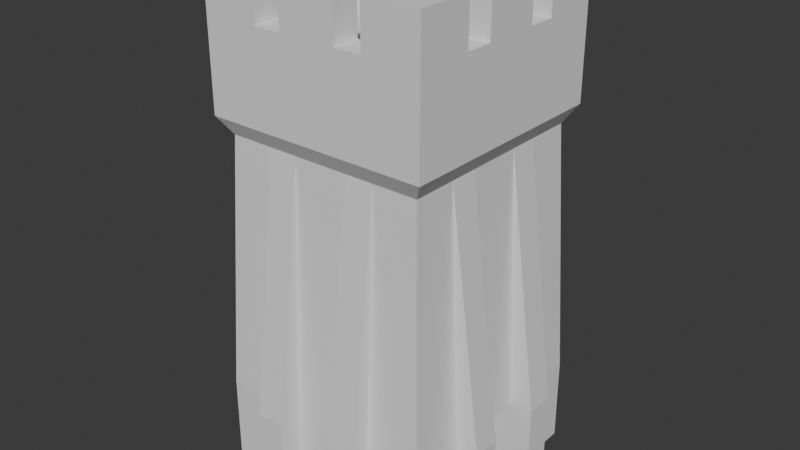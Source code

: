 # Source: Archers_tower_0_1.blend  (saved by Blender 5.0.119; exported with 4.5.12 LTS)
import bpy
from mathutils import Matrix  # noqa: F401  (used for matrix-valued properties, if any)

bpy.ops.wm.read_factory_settings(use_empty=True)
scene = bpy.context.scene
scene.name = 'Scene'

# ---- collections
col_collection = bpy.data.collections.new('Collection'); scene.collection.children.link(col_collection)

# ---- materials (node trees are filled in below, after node groups)
mat_stone = bpy.data.materials.new('Stone')
mat_wood = bpy.data.materials.new('Wood')

# ---- material node trees

# ---- world
world_world = bpy.data.worlds.new('World'); scene.world = world_world
world_world.use_nodes = True; world_world.node_tree.nodes.clear()
_N = world_world.node_tree.nodes; _L = world_world.node_tree.links
n0 = _N.new('ShaderNodeOutputWorld'); n0.name = 'World Output'; n0.location = (200, 100)
n1 = _N.new('ShaderNodeBackground'); n1.name = 'Background'; n1.location = (-200, 100)
n1.inputs[0].default_value = (0.05088, 0.05088, 0.05088, 1.0)
_L.new(n1.outputs[0], n0.inputs[0])
n0.is_active_output = True
world_world.color = (0.05088, 0.05088, 0.05088)
world_world.sun_shadow_jitter_overblur = 0.0

# ---- meshes
me_plane_002 = bpy.data.meshes.new('Plane.002')
me_plane_002.from_pydata([(0.0, -1.0, 0.0), (1.0, -1.0, 0.0), (0.0, -1.0, 4.0), (1.0, -1.0, 4.0), (1.0, 0.0, 4.0), (1.0, -0.75, 0.0), (1.0, -0.5, 0.0), (1.0, -0.25, 0.0), (0.0, -0.75, 4.0), (1.0, -0.75, 4.0), (1.0, -0.5, 4.0), (1.0, -0.25, 4.0), (0.25, -1.0, 0.0), (0.5, -1.0, 0.0), (0.75, -1.0, 0.0), (0.25, -1.0, 4.0), (0.5, -1.0, 4.0), (0.75, -1.0, 4.0), (0.75, 0.0, 4.0), (0.75, -0.75, 4.0), (0.5, -0.75, 4.0), (0.25, -0.75, 4.0), (0.75, -0.5, 4.0), (0.75, -0.25, 4.0), (1.0, 0.0, 3.2), (1.0, -1.0, 3.2), (0.0, -1.0, 3.2), (0.0, -0.75, 3.8), (0.0, -0.5, 3.8), (0.0, -0.25, 3.8), (0.0, 0.0, 3.8), (1.0, -0.75, 3.2), (1.0, -0.5, 3.2), (1.0, -0.25, 3.2), (0.25, -1.0, 3.2), (0.5, -1.0, 3.2), (0.75, -1.0, 3.2), (0.25, 0.0, 3.8), (0.75, -0.25, 4.4), (0.75, -0.5, 4.4), (0.9, -0.9, 3.04), (0.5, -0.75, 4.4), (0.9, 0.0, 3.04), (0.0, -0.9, 3.04), (0.75, -0.75, 4.4), (0.75, 0.0, 4.4), (0.5, -1.0, 4.4), (0.9, -0.75, 3.04), (0.9, -0.5, 3.04), (0.9, -0.25, 3.04), (0.25, -0.9, 3.04), (0.5, -0.9, 3.04), (0.75, -0.9, 3.04), (0.25, -1.0, 4.4), (0.25, -0.75, 4.4), (1.0, -0.5, 4.4), (1.0, -1.0, 0.76), (1.0, -0.75, 4.4), (1.0, 0.0, 0.76), (0.0, -1.0, 0.76), (1.0, 0.0, 4.4), (1.0, -0.25, 4.4), (1.0, -1.0, 4.4), (1.0, -0.75, 0.76), (1.0, -0.5, 0.76), (1.0, -0.25, 0.76), (0.25, -1.0, 0.76), (0.5, -1.0, 0.76), (0.75, -1.0, 0.76), (0.75, -1.0, 4.4), (0.0, -1.0, 4.4), (0.0, -0.75, 4.4), (0.25, -0.75, 3.8), (0.25, -0.5, 3.8), (0.25, -0.25, 3.8), (0.75, 0.0, 3.8), (0.5, 0.0, 3.8), (0.75, -0.75, 3.8), (0.5, -0.75, 3.8), (0.75, -0.5, 3.8), (0.5, -0.5, 3.8), (0.75, -0.25, 3.8), (0.5, -0.25, 3.8), (1.2, -0.5, 0.0), (1.2, -0.25, 0.0), (1.2, -0.5, 0.76), (1.2, -0.25, 0.76), (0.25, -1.2, 0.0), (0.5, -1.2, 0.0), (0.25, -1.2, 0.76), (0.5, -1.2, 0.76), (-1.0, -1.0, 0.0), (-1.0, 0.0, 0.0), (-1.0, -1.0, 4.0), (-1.0, 0.0, 4.0), (-1.0, -0.75, 0.0), (-1.0, -0.5, 0.0), (-1.0, -0.25, 0.0), (-1.0, -0.75, 4.0), (-1.0, -0.5, 4.0), (-1.0, -0.25, 4.0), (-0.25, -1.0, 0.0), (-0.5, -1.0, 0.0), (-0.75, -1.0, 0.0), (-0.25, -1.0, 4.0), (-0.5, -1.0, 4.0), (-0.75, -1.0, 4.0), (-0.75, 0.0, 4.0), (-0.75, -0.75, 4.0), (-0.5, -0.75, 4.0), (-0.25, -0.75, 4.0), (-0.75, -0.5, 4.0), (-0.75, -0.25, 4.0), (-1.0, 0.0, 3.2), (-1.0, -1.0, 3.2), (-1.0, -0.75, 3.2), (-1.0, -0.5, 3.2), (-1.0, -0.25, 3.2), (-0.25, -1.0, 3.2), (-0.5, -1.0, 3.2), (-0.75, -1.0, 3.2), (-0.25, 0.0, 3.8), (-0.75, -0.25, 4.4), (-0.75, -0.5, 4.4), (-0.9, -0.9, 3.04), (-0.5, -0.75, 4.4), (-0.9, 0.0, 3.04), (-0.75, -0.75, 4.4), (-0.75, 0.0, 4.4), (-0.5, -1.0, 4.4), (-0.9, -0.75, 3.04), (-0.9, -0.5, 3.04), (-0.9, -0.25, 3.04), (-0.25, -0.9, 3.04), (-0.5, -0.9, 3.04), (-0.75, -0.9, 3.04), (-0.25, -1.0, 4.4), (-0.25, -0.75, 4.4), (-1.0, -0.5, 4.4), (-1.0, -1.0, 0.76), (-1.0, -0.75, 4.4), (-1.0, 0.0, 0.76), (-1.0, 0.0, 4.4), (-1.0, -0.25, 4.4), (-1.0, -1.0, 4.4), (-1.0, -0.75, 0.76), (-1.0, -0.5, 0.76), (-1.0, -0.25, 0.76), (-0.25, -1.0, 0.76), (-0.5, -1.0, 0.76), (-0.75, -1.0, 0.76), (-0.75, -1.0, 4.4), (-0.25, -0.75, 3.8), (-0.25, -0.5, 3.8), (-0.25, -0.25, 3.8), (-0.75, 0.0, 3.8), (-0.5, 0.0, 3.8), (-0.75, -0.75, 3.8), (-0.5, -0.75, 3.8), (-0.75, -0.5, 3.8), (-0.5, -0.5, 3.8), (-0.75, -0.25, 3.8), (-0.5, -0.25, 3.8), (-1.2, -0.5, 0.0), (-1.2, -0.25, 0.0), (-1.2, -0.5, 0.76), (-1.2, -0.25, 0.76), (-0.25, -1.2, 0.0), (-0.5, -1.2, 0.0), (-0.25, -1.2, 0.76), (-0.5, -1.2, 0.76), (0.0, 1.0, 0.0), (1.0, 1.0, 0.0), (0.0, 1.0, 4.0), (1.0, 1.0, 4.0), (1.0, 0.75, 0.0), (1.0, 0.5, 0.0), (1.0, 0.25, 0.0), (0.0, 0.75, 4.0), (1.0, 0.75, 4.0), (1.0, 0.5, 4.0), (1.0, 0.25, 4.0), (0.25, 1.0, 0.0), (0.5, 1.0, 0.0), (0.75, 1.0, 0.0), (0.25, 1.0, 4.0), (0.5, 1.0, 4.0), (0.75, 1.0, 4.0), (0.75, 0.75, 4.0), (0.5, 0.75, 4.0), (0.25, 0.75, 4.0), (0.75, 0.5, 4.0), (0.75, 0.25, 4.0), (1.0, 1.0, 3.2), (0.0, 1.0, 3.2), (0.0, 0.75, 3.8), (0.0, 0.5, 3.8), (0.0, 0.25, 3.8), (1.0, 0.75, 3.2), (1.0, 0.5, 3.2), (1.0, 0.25, 3.2), (0.25, 1.0, 3.2), (0.5, 1.0, 3.2), (0.75, 1.0, 3.2), (0.75, 0.25, 4.4), (0.75, 0.5, 4.4), (0.9, 0.9, 3.04), (0.5, 0.75, 4.4), (0.0, 0.9, 3.04), (0.75, 0.75, 4.4), (0.5, 1.0, 4.4), (0.9, 0.75, 3.04), (0.9, 0.5, 3.04), (0.9, 0.25, 3.04), (0.25, 0.9, 3.04), (0.5, 0.9, 3.04), (0.75, 0.9, 3.04), (0.25, 1.0, 4.4), (0.25, 0.75, 4.4), (1.0, 0.5, 4.4), (1.0, 1.0, 0.76), (1.0, 0.75, 4.4), (0.0, 1.0, 0.76), (1.0, 0.25, 4.4), (1.0, 1.0, 4.4), (1.0, 0.75, 0.76), (1.0, 0.5, 0.76), (1.0, 0.25, 0.76), (0.25, 1.0, 0.76), (0.5, 1.0, 0.76), (0.75, 1.0, 0.76), (0.75, 1.0, 4.4), (0.0, 1.0, 4.4), (0.0, 0.75, 4.4), (0.25, 0.75, 3.8), (0.25, 0.5, 3.8), (0.25, 0.25, 3.8), (0.75, 0.75, 3.8), (0.5, 0.75, 3.8), (0.75, 0.5, 3.8), (0.5, 0.5, 3.8), (0.75, 0.25, 3.8), (0.5, 0.25, 3.8), (1.2, 0.5, 0.0), (1.2, 0.25, 0.0), (1.2, 0.5, 0.76), (1.2, 0.25, 0.76), (0.25, 1.2, 0.0), (0.5, 1.2, 0.0), (0.25, 1.2, 0.76), (0.5, 1.2, 0.76), (-1.0, 1.0, 0.0), (-1.0, 1.0, 4.0), (-1.0, 0.75, 0.0), (-1.0, 0.5, 0.0), (-1.0, 0.25, 0.0), (-1.0, 0.75, 4.0), (-1.0, 0.5, 4.0), (-1.0, 0.25, 4.0), (-0.25, 1.0, 0.0), (-0.5, 1.0, 0.0), (-0.75, 1.0, 0.0), (-0.25, 1.0, 4.0), (-0.5, 1.0, 4.0), (-0.75, 1.0, 4.0), (-0.75, 0.75, 4.0), (-0.5, 0.75, 4.0), (-0.25, 0.75, 4.0), (-0.75, 0.5, 4.0), (-0.75, 0.25, 4.0), (-1.0, 1.0, 3.2), (-1.0, 0.75, 3.2), (-1.0, 0.5, 3.2), (-1.0, 0.25, 3.2), (-0.25, 1.0, 3.2), (-0.5, 1.0, 3.2), (-0.75, 1.0, 3.2), (-0.75, 0.25, 4.4), (-0.75, 0.5, 4.4), (-0.9, 0.9, 3.04), (-0.5, 0.75, 4.4), (-0.75, 0.75, 4.4), (-0.5, 1.0, 4.4), (-0.9, 0.75, 3.04), (-0.9, 0.5, 3.04), (-0.9, 0.25, 3.04), (-0.25, 0.9, 3.04), (-0.5, 0.9, 3.04), (-0.75, 0.9, 3.04), (-0.25, 1.0, 4.4), (-0.25, 0.75, 4.4), (-1.0, 0.5, 4.4), (-1.0, 1.0, 0.76), (-1.0, 0.75, 4.4), (-1.0, 0.25, 4.4), (-1.0, 1.0, 4.4), (-1.0, 0.75, 0.76), (-1.0, 0.5, 0.76), (-1.0, 0.25, 0.76), (-0.25, 1.0, 0.76), (-0.5, 1.0, 0.76), (-0.75, 1.0, 0.76), (-0.75, 1.0, 4.4), (-0.25, 0.75, 3.8), (-0.25, 0.5, 3.8), (-0.25, 0.25, 3.8), (-0.75, 0.75, 3.8), (-0.5, 0.75, 3.8), (-0.75, 0.5, 3.8), (-0.5, 0.5, 3.8), (-0.75, 0.25, 3.8), (-0.5, 0.25, 3.8), (-1.2, 0.5, 0.0), (-1.2, 0.25, 0.0), (-1.2, 0.5, 0.76), (-1.2, 0.25, 0.76), (-0.25, 1.2, 0.0), (-0.5, 1.2, 0.0), (-0.25, 1.2, 0.76), (-0.5, 1.2, 0.76), (0.8, -0.25, 0.0), (0.8, 0.0, 0.0), (0.8, 0.0, 0.76), (0.8, -0.25, 0.76), (0.8, 0.25, 0.0), (0.8, 0.25, 0.76)], [], [(22, 19, 44, 39), (33, 24, 4, 11), (36, 25, 3, 17), (25, 31, 9, 3), (31, 32, 10, 9), (32, 33, 11, 10), (11, 4, 60, 61), (2, 15, 53, 70), (22, 10, 11, 23), (8, 21, 72, 27), (21, 20, 78, 72), (22, 23, 81, 79), (17, 3, 62, 69), (15, 16, 20, 21), (19, 20, 41, 44), (26, 34, 15, 2), (34, 35, 16, 15), (35, 36, 17, 16), (23, 18, 75, 81), (82, 81, 75, 76), (19, 22, 79, 77), (20, 19, 77, 78), (74, 82, 76, 37), (29, 74, 37, 30), (78, 77, 79, 80), (51, 52, 36, 35), (50, 51, 35, 34), (43, 50, 34, 26), (48, 49, 33, 32), (47, 48, 32, 31), (40, 47, 31, 25), (72, 78, 80, 73), (27, 72, 73, 28), (80, 79, 81, 82), (52, 40, 25, 36), (73, 80, 82, 74), (28, 73, 74, 29), (49, 42, 24, 33), (65, 58, 42, 49), (8, 2, 70, 71), (18, 23, 38, 45), (68, 56, 40, 52), (23, 11, 61, 38), (4, 18, 45, 60), (20, 16, 46, 41), (56, 63, 47, 40), (63, 64, 48, 47), (65, 49, 86), (59, 66, 50, 43), (66, 12, 87, 89), (67, 68, 52, 51), (21, 8, 71, 54), (9, 10, 55, 57), (16, 17, 69, 46), (15, 21, 54, 53), (10, 22, 39, 55), (3, 9, 57, 62), (13, 14, 68, 67), (67, 51, 90), (0, 12, 66, 59), (5, 6, 64, 63), (1, 5, 63, 56), (46, 69, 44, 41), (70, 53, 54, 71), (44, 57, 55, 39), (14, 1, 56, 68), (69, 62, 57, 44), (38, 61, 60, 45), (65, 7, 320, 323), (85, 86, 49, 48), (83, 84, 86, 85), (64, 6, 83, 85), (7, 65, 86, 84), (48, 64, 85), (89, 90, 51, 50), (87, 88, 90, 89), (13, 67, 90, 88), (50, 66, 89), (111, 123, 127, 108), (117, 100, 94, 113), (120, 106, 93, 114), (114, 93, 98, 115), (115, 98, 99, 116), (116, 99, 100, 117), (100, 143, 142, 94), (2, 70, 136, 104), (111, 112, 100, 99), (8, 27, 152, 110), (110, 152, 158, 109), (111, 159, 161, 112), (106, 151, 144, 93), (104, 110, 109, 105), (108, 127, 125, 109), (26, 2, 104, 118), (118, 104, 105, 119), (119, 105, 106, 120), (112, 161, 155, 107), (162, 156, 155, 161), (108, 157, 159, 111), (109, 158, 157, 108), (154, 121, 156, 162), (29, 30, 121, 154), (158, 160, 159, 157), (134, 119, 120, 135), (133, 118, 119, 134), (43, 26, 118, 133), (131, 116, 117, 132), (130, 115, 116, 131), (124, 114, 115, 130), (152, 153, 160, 158), (27, 28, 153, 152), (160, 162, 161, 159), (135, 120, 114, 124), (153, 154, 162, 160), (28, 29, 154, 153), (132, 117, 113, 126), (147, 132, 126, 141), (107, 128, 122, 112), (150, 135, 124, 139), (112, 122, 143, 100), (94, 142, 128, 107), (109, 125, 129, 105), (139, 124, 130, 145), (145, 130, 131, 146), (147, 166, 132), (59, 43, 133, 148), (148, 169, 167, 101), (149, 134, 135, 150), (110, 137, 71, 8), (98, 140, 138, 99), (105, 129, 151, 106), (104, 136, 137, 110), (99, 138, 123, 111), (93, 144, 140, 98), (102, 149, 150, 103), (149, 170, 134), (0, 59, 148, 101), (95, 145, 146, 96), (91, 139, 145, 95), (129, 125, 127, 151), (70, 71, 137, 136), (127, 123, 138, 140), (103, 150, 139, 91), (151, 127, 140, 144), (122, 128, 142, 143), (97, 147, 141, 92), (165, 131, 132, 166), (163, 165, 166, 164), (146, 165, 163, 96), (97, 164, 166, 147), (131, 165, 146), (169, 133, 134, 170), (167, 169, 170, 168), (102, 168, 170, 149), (133, 169, 148), (191, 205, 209, 188), (200, 181, 4, 24), (203, 187, 174, 193), (193, 174, 179, 198), (198, 179, 180, 199), (199, 180, 181, 200), (181, 223, 60, 4), (173, 232, 217, 185), (191, 192, 181, 180), (178, 195, 234, 190), (190, 234, 238, 189), (191, 239, 241, 192), (187, 231, 224, 174), (185, 190, 189, 186), (188, 209, 207, 189), (194, 173, 185, 201), (201, 185, 186, 202), (202, 186, 187, 203), (192, 241, 75, 18), (242, 76, 75, 241), (188, 237, 239, 191), (189, 238, 237, 188), (236, 37, 76, 242), (197, 30, 37, 236), (238, 240, 239, 237), (215, 202, 203, 216), (214, 201, 202, 215), (208, 194, 201, 214), (212, 199, 200, 213), (211, 198, 199, 212), (206, 193, 198, 211), (234, 235, 240, 238), (195, 196, 235, 234), (240, 242, 241, 239), (216, 203, 193, 206), (235, 236, 242, 240), (196, 197, 236, 235), (213, 200, 24, 42), (227, 213, 42, 58), (178, 233, 232, 173), (18, 45, 204, 192), (230, 216, 206, 220), (192, 204, 223, 181), (189, 207, 210, 186), (220, 206, 211, 225), (225, 211, 212, 226), (227, 246, 213), (222, 208, 214, 228), (228, 249, 247, 182), (229, 215, 216, 230), (190, 218, 233, 178), (179, 221, 219, 180), (186, 210, 231, 187), (185, 217, 218, 190), (180, 219, 205, 191), (174, 224, 221, 179), (183, 229, 230, 184), (229, 250, 215), (171, 222, 228, 182), (175, 225, 226, 176), (172, 220, 225, 175), (210, 207, 209, 231), (232, 233, 218, 217), (209, 205, 219, 221), (184, 230, 220, 172), (231, 209, 221, 224), (204, 45, 60, 223), (58, 65, 323, 322), (245, 212, 213, 246), (243, 245, 246, 244), (226, 245, 243, 176), (177, 244, 246, 227), (212, 245, 226), (249, 214, 215, 250), (247, 249, 250, 248), (183, 248, 250, 229), (214, 249, 228), (268, 265, 281, 278), (273, 113, 94, 258), (276, 270, 252, 264), (270, 271, 256, 252), (271, 272, 257, 256), (272, 273, 258, 257), (258, 94, 142, 294), (173, 262, 289, 232), (268, 257, 258, 269), (178, 267, 303, 195), (267, 266, 307, 303), (268, 269, 310, 308), (264, 252, 295, 302), (262, 263, 266, 267), (265, 266, 280, 281), (194, 274, 262, 173), (274, 275, 263, 262), (275, 276, 264, 263), (269, 107, 155, 310), (311, 310, 155, 156), (265, 268, 308, 306), (266, 265, 306, 307), (305, 311, 156, 121), (197, 305, 121, 30), (307, 306, 308, 309), (287, 288, 276, 275), (286, 287, 275, 274), (208, 286, 274, 194), (284, 285, 273, 272), (283, 284, 272, 271), (279, 283, 271, 270), (303, 307, 309, 304), (195, 303, 304, 196), (309, 308, 310, 311), (288, 279, 270, 276), (304, 309, 311, 305), (196, 304, 305, 197), (285, 126, 113, 273), (298, 141, 126, 285), (107, 269, 277, 128), (301, 292, 279, 288), (269, 258, 294, 277), (266, 263, 282, 280), (292, 296, 283, 279), (296, 297, 284, 283), (298, 285, 315), (222, 299, 286, 208), (299, 259, 316, 318), (300, 301, 288, 287), (267, 178, 233, 290), (256, 257, 291, 293), (263, 264, 302, 282), (262, 267, 290, 289), (257, 268, 278, 291), (252, 256, 293, 295), (260, 261, 301, 300), (300, 287, 319), (171, 259, 299, 222), (253, 254, 297, 296), (251, 253, 296, 292), (282, 302, 281, 280), (232, 289, 290, 233), (281, 293, 291, 278), (261, 251, 292, 301), (302, 295, 293, 281), (277, 294, 142, 128), (255, 92, 141, 298), (314, 315, 285, 284), (312, 313, 315, 314), (297, 254, 312, 314), (255, 298, 315, 313), (284, 297, 314), (318, 319, 287, 286), (316, 317, 319, 318), (260, 300, 319, 317), (286, 299, 318), (320, 321, 322, 323), (324, 325, 322, 321), (177, 227, 325, 324), (227, 58, 322, 325)])
me_plane_002.polygons.foreach_set('material_index', [0, 0, 0, 0, 0, 0, 0, 0, 0, 0, 0, 0, 0, 0, 0, 0, 0, 0, 0, 0, 0, 0, 0, 0, 0, 0, 0, 0, 0, 0, 0, 0, 0, 0, 0, 0, 0, 0, 0, 0, 0, 0, 0, 0, 0, 0, 0, 0, 0, 0, 0, 0, 0, 0, 0, 0, 0, 0, 0, 0, 0, 0, 0, 0, 0, 0, 0, 0, 0, 0, 0, 0, 0, 0, 0, 0, 0, 0, 0, 0, 0, 0, 0, 0, 0, 0, 0, 0, 0, 0, 0, 0, 0, 0, 0, 0, 0, 0, 0, 0, 0, 0, 0, 0, 0, 0, 0, 0, 0, 0, 0, 0, 0, 0, 0, 0, 0, 0, 0, 0, 0, 0, 0, 0, 0, 0, 0, 0, 0, 0, 0, 0, 0, 0, 0, 0, 0, 0, 0, 0, 0, 0, 0, 0, 0, 0, 0, 0, 0, 0, 0, 0, 0, 0, 0, 0, 0, 0, 0, 0, 0, 0, 0, 0, 0, 0, 0, 0, 0, 0, 0, 0, 0, 0, 0, 0, 0, 0, 0, 0, 0, 0, 0, 0, 0, 0, 0, 0, 0, 0, 0, 0, 0, 0, 0, 0, 0, 0, 0, 0, 0, 0, 0, 0, 0, 0, 0, 0, 0, 0, 0, 0, 0, 0, 0, 0, 0, 0, 0, 0, 0, 0, 0, 0, 0, 0, 0, 0, 0, 0, 0, 0, 0, 0, 0, 0, 0, 0, 0, 0, 0, 0, 0, 0, 0, 0, 0, 0, 0, 0, 0, 0, 0, 0, 0, 0, 0, 0, 0, 0, 0, 0, 0, 0, 0, 0, 0, 0, 0, 0, 0, 0, 0, 0, 0, 0, 0, 0, 0, 0, 0, 0, 0, 0, 0, 0, 0, 0, 0, 0, 0, 0, 0, 0, 0, 0, 0, 0, 0, 0, 0, 0, 0, 0, 0, 0, 0, 0, 1, 1, 0, 0])
_uv = me_plane_002.uv_layers.new(name='UVMap')
_uv.uv.foreach_set('vector', [0.75, 0.5, 0.75, 0.25, 0.75, 0.25, 0.75, 0.5, 1.0, 0.75, 1.0, 1.0, 1.0, 1.0, 1.0, 0.75, 0.75, 0.0, 1.0, 0.0, 1.0, 0.0, 0.75, 0.0, 1.0, 0.0, 1.0, 0.25, 1.0, 0.25, 1.0, 0.0, 1.0, 0.25, 1.0, 0.5, 1.0, 0.5, 1.0, 0.25, 1.0, 0.5, 1.0, 0.75, 1.0, 0.75, 1.0, 0.5, 1.0, 0.75, 1.0, 1.0, 1.0, 1.0, 1.0, 0.75, 0.0, 0.0, 0.25, 0.0, 0.25, 0.0, 0.0, 0.0, 0.75, 0.5, 1.0, 0.5, 1.0, 0.75, 0.75, 0.75, 0.0, 0.25, 0.25, 0.25, 0.25, 0.25, 0.0, 0.25, 0.25, 0.25, 0.5, 0.25, 0.5, 0.25, 0.25, 0.25, 0.75, 0.5, 0.75, 0.75, 0.75, 0.75, 0.75, 0.5, 0.75, 0.0, 1.0, 0.0, 1.0, 0.0, 0.75, 0.0, 0.25, 0.0, 0.5, 0.0, 0.5, 0.25, 0.25, 0.25, 0.75, 0.25, 0.5, 0.25, 0.5, 0.25, 0.75, 0.25, 0.0, 0.0, 0.25, 0.0, 0.25, 0.0, 0.0, 0.0, 0.25, 0.0, 0.5, 0.0, 0.5, 0.0, 0.25, 0.0, 0.5, 0.0, 0.75, 0.0, 0.75, 0.0, 0.5, 0.0, 0.75, 0.75, 0.75, 1.0, 0.75, 1.0, 0.75, 0.75, 0.5, 0.75, 0.75, 0.75, 0.75, 1.0, 0.5, 1.0, 0.75, 0.25, 0.75, 0.5, 0.75, 0.5, 0.75, 0.25, 0.5, 0.25, 0.75, 0.25, 0.75, 0.25, 0.5, 0.25, 0.25, 0.75, 0.5, 0.75, 0.5, 1.0, 0.25, 1.0, 0.0, 0.75, 0.25, 0.75, 0.25, 1.0, 0.0, 1.0, 0.5, 0.25, 0.75, 0.25, 0.75, 0.5, 0.5, 0.5, 0.5, 0.0, 0.75, 0.0, 0.75, 0.0, 0.5, 0.0, 0.25, 0.0, 0.5, 0.0, 0.5, 0.0, 0.25, 0.0, 0.0, 0.0, 0.25, 0.0, 0.25, 0.0, 0.0, 0.0, 1.0, 0.5, 1.0, 0.75, 1.0, 0.75, 1.0, 0.5, 1.0, 0.25, 1.0, 0.5, 1.0, 0.5, 1.0, 0.25, 1.0, 0.0, 1.0, 0.25, 1.0, 0.25, 1.0, 0.0, 0.25, 0.25, 0.5, 0.25, 0.5, 0.5, 0.25, 0.5, 0.0, 0.25, 0.25, 0.25, 0.25, 0.5, 0.0, 0.5, 0.5, 0.5, 0.75, 0.5, 0.75, 0.75, 0.5, 0.75, 0.75, 0.0, 1.0, 0.0, 1.0, 0.0, 0.75, 0.0, 0.25, 0.5, 0.5, 0.5, 0.5, 0.75, 0.25, 0.75, 0.0, 0.5, 0.25, 0.5, 0.25, 0.75, 0.0, 0.75, 1.0, 0.75, 1.0, 1.0, 1.0, 1.0, 1.0, 0.75, 1.0, 0.75, 1.0, 1.0, 1.0, 1.0, 1.0, 0.75, 0.0, 0.0, 0.0, 0.0, 0.0, 0.0, 0.0, 0.0, 0.75, 1.0, 0.75, 0.75, 0.75, 0.75, 0.75, 1.0, 0.75, 0.0, 1.0, 0.0, 1.0, 0.0, 0.75, 0.0, 0.75, 0.75, 1.0, 0.75, 1.0, 0.75, 0.75, 0.75, 0.0, 0.0, 0.0, 0.0, 0.0, 0.0, 0.0, 0.0, 0.5, 0.25, 0.5, 0.0, 0.5, 0.0, 0.5, 0.25, 1.0, 0.0, 1.0, 0.25, 1.0, 0.25, 1.0, 0.0, 1.0, 0.25, 1.0, 0.5, 1.0, 0.5, 1.0, 0.25, 1.0, 0.75, 1.0, 0.75, 1.0, 0.75, 0.0, 0.0, 0.25, 0.0, 0.25, 0.0, 0.0, 0.0, 0.25, 0.0, 0.25, 0.0, 0.25, 0.0, 0.25, 0.0, 0.5, 0.0, 0.75, 0.0, 0.75, 0.0, 0.5, 0.0, 0.25, 0.25, 0.0, 0.25, 0.0, 0.25, 0.25, 0.25, 1.0, 0.25, 1.0, 0.5, 1.0, 0.5, 1.0, 0.25, 0.5, 0.0, 0.75, 0.0, 0.75, 0.0, 0.5, 0.0, 0.25, 0.0, 0.25, 0.25, 0.25, 0.25, 0.25, 0.0, 1.0, 0.5, 0.75, 0.5, 0.75, 0.5, 1.0, 0.5, 1.0, 0.0, 1.0, 0.25, 1.0, 0.25, 1.0, 0.0, 0.5, 0.0, 0.75, 0.0, 0.75, 0.0, 0.5, 0.0, 0.5, 0.0, 0.5, 0.0, 0.5, 0.0, 0.0, 0.0, 0.25, 0.0, 0.25, 0.0, 0.0, 0.0, 1.0, 0.25, 1.0, 0.5, 1.0, 0.5, 1.0, 0.25, 1.0, 0.0, 1.0, 0.25, 1.0, 0.25, 1.0, 0.0, 0.5, 0.0, 0.75, 0.0, 0.75, 0.25, 0.5, 0.25, 0.0, 0.0, 0.25, 0.0, 0.25, 0.25, 0.0, 0.25, 0.75, 0.25, 1.0, 0.25, 1.0, 0.5, 0.75, 0.5, 0.75, 0.0, 1.0, 0.0, 1.0, 0.0, 0.75, 0.0, 0.75, 0.0, 1.0, 0.0, 1.0, 0.25, 0.75, 0.25, 0.75, 0.75, 1.0, 0.75, 1.0, 1.0, 0.75, 1.0, 1.0, 0.75, 1.0, 0.75, 1.0, 0.75, 1.0, 0.75, 1.0, 0.5, 1.0, 0.75, 1.0, 0.75, 1.0, 0.5, 1.0, 0.5, 1.0, 0.75, 1.0, 0.75, 1.0, 0.5, 1.0, 0.5, 1.0, 0.5, 1.0, 0.5, 1.0, 0.5, 1.0, 0.75, 1.0, 0.75, 1.0, 0.75, 1.0, 0.75, 1.0, 0.5, 1.0, 0.5, 1.0, 0.5, 0.25, 0.0, 0.5, 0.0, 0.5, 0.0, 0.25, 0.0, 0.25, 0.0, 0.5, 0.0, 0.5, 0.0, 0.25, 0.0, 0.5, 0.0, 0.5, 0.0, 0.5, 0.0, 0.5, 0.0, 0.25, 0.0, 0.25, 0.0, 0.25, 0.0, 0.75, 0.5, 0.75, 0.5, 0.75, 0.25, 0.75, 0.25, 1.0, 0.75, 1.0, 0.75, 1.0, 1.0, 1.0, 1.0, 0.75, 0.0, 0.75, 0.0, 1.0, 0.0, 1.0, 0.0, 1.0, 0.0, 1.0, 0.0, 1.0, 0.25, 1.0, 0.25, 1.0, 0.25, 1.0, 0.25, 1.0, 0.5, 1.0, 0.5, 1.0, 0.5, 1.0, 0.5, 1.0, 0.75, 1.0, 0.75, 1.0, 0.75, 1.0, 0.75, 1.0, 1.0, 1.0, 1.0, 0.0, 0.0, 0.0, 0.0, 0.25, 0.0, 0.25, 0.0, 0.75, 0.5, 0.75, 0.75, 1.0, 0.75, 1.0, 0.5, 0.0, 0.25, 0.0, 0.25, 0.25, 0.25, 0.25, 0.25, 0.25, 0.25, 0.25, 0.25, 0.5, 0.25, 0.5, 0.25, 0.75, 0.5, 0.75, 0.5, 0.75, 0.75, 0.75, 0.75, 0.75, 0.0, 0.75, 0.0, 1.0, 0.0, 1.0, 0.0, 0.25, 0.0, 0.25, 0.25, 0.5, 0.25, 0.5, 0.0, 0.75, 0.25, 0.75, 0.25, 0.5, 0.25, 0.5, 0.25, 0.0, 0.0, 0.0, 0.0, 0.25, 0.0, 0.25, 0.0, 0.25, 0.0, 0.25, 0.0, 0.5, 0.0, 0.5, 0.0, 0.5, 0.0, 0.5, 0.0, 0.75, 0.0, 0.75, 0.0, 0.75, 0.75, 0.75, 0.75, 0.75, 1.0, 0.75, 1.0, 0.5, 0.75, 0.5, 1.0, 0.75, 1.0, 0.75, 0.75, 0.75, 0.25, 0.75, 0.25, 0.75, 0.5, 0.75, 0.5, 0.5, 0.25, 0.5, 0.25, 0.75, 0.25, 0.75, 0.25, 0.25, 0.75, 0.25, 1.0, 0.5, 1.0, 0.5, 0.75, 0.0, 0.75, 0.0, 1.0, 0.25, 1.0, 0.25, 0.75, 0.5, 0.25, 0.5, 0.5, 0.75, 0.5, 0.75, 0.25, 0.5, 0.0, 0.5, 0.0, 0.75, 0.0, 0.75, 0.0, 0.25, 0.0, 0.25, 0.0, 0.5, 0.0, 0.5, 0.0, 0.0, 0.0, 0.0, 0.0, 0.25, 0.0, 0.25, 0.0, 1.0, 0.5, 1.0, 0.5, 1.0, 0.75, 1.0, 0.75, 1.0, 0.25, 1.0, 0.25, 1.0, 0.5, 1.0, 0.5, 1.0, 0.0, 1.0, 0.0, 1.0, 0.25, 1.0, 0.25, 0.25, 0.25, 0.25, 0.5, 0.5, 0.5, 0.5, 0.25, 0.0, 0.25, 0.0, 0.5, 0.25, 0.5, 0.25, 0.25, 0.5, 0.5, 0.5, 0.75, 0.75, 0.75, 0.75, 0.5, 0.75, 0.0, 0.75, 0.0, 1.0, 0.0, 1.0, 0.0, 0.25, 0.5, 0.25, 0.75, 0.5, 0.75, 0.5, 0.5, 0.0, 0.5, 0.0, 0.75, 0.25, 0.75, 0.25, 0.5, 1.0, 0.75, 1.0, 0.75, 1.0, 1.0, 1.0, 1.0, 1.0, 0.75, 1.0, 0.75, 1.0, 1.0, 1.0, 1.0, 0.75, 1.0, 0.75, 1.0, 0.75, 0.75, 0.75, 0.75, 0.75, 0.0, 0.75, 0.0, 1.0, 0.0, 1.0, 0.0, 0.75, 0.75, 0.75, 0.75, 1.0, 0.75, 1.0, 0.75, 0.0, 0.0, 0.0, 0.0, 0.0, 0.0, 0.0, 0.0, 0.5, 0.25, 0.5, 0.25, 0.5, 0.0, 0.5, 0.0, 1.0, 0.0, 1.0, 0.0, 1.0, 0.25, 1.0, 0.25, 1.0, 0.25, 1.0, 0.25, 1.0, 0.5, 1.0, 0.5, 1.0, 0.75, 1.0, 0.75, 1.0, 0.75, 0.0, 0.0, 0.0, 0.0, 0.25, 0.0, 0.25, 0.0, 0.25, 0.0, 0.25, 0.0, 0.25, 0.0, 0.25, 0.0, 0.5, 0.0, 0.5, 0.0, 0.75, 0.0, 0.75, 0.0, 0.25, 0.25, 0.25, 0.25, 0.0, 0.25, 0.0, 0.25, 1.0, 0.25, 1.0, 0.25, 1.0, 0.5, 1.0, 0.5, 0.5, 0.0, 0.5, 0.0, 0.75, 0.0, 0.75, 0.0, 0.25, 0.0, 0.25, 0.0, 0.25, 0.25, 0.25, 0.25, 1.0, 0.5, 1.0, 0.5, 0.75, 0.5, 0.75, 0.5, 1.0, 0.0, 1.0, 0.0, 1.0, 0.25, 1.0, 0.25, 0.5, 0.0, 0.5, 0.0, 0.75, 0.0, 0.75, 0.0, 0.5, 0.0, 0.5, 0.0, 0.5, 0.0, 0.0, 0.0, 0.0, 0.0, 0.25, 0.0, 0.25, 0.0, 1.0, 0.25, 1.0, 0.25, 1.0, 0.5, 1.0, 0.5, 1.0, 0.0, 1.0, 0.0, 1.0, 0.25, 1.0, 0.25, 0.5, 0.0, 0.5, 0.25, 0.75, 0.25, 0.75, 0.0, 0.0, 0.0, 0.0, 0.25, 0.25, 0.25, 0.25, 0.0, 0.75, 0.25, 0.75, 0.5, 1.0, 0.5, 1.0, 0.25, 0.75, 0.0, 0.75, 0.0, 1.0, 0.0, 1.0, 0.0, 0.75, 0.0, 0.75, 0.25, 1.0, 0.25, 1.0, 0.0, 0.75, 0.75, 0.75, 1.0, 1.0, 1.0, 1.0, 0.75, 1.0, 0.75, 1.0, 0.75, 1.0, 1.0, 1.0, 1.0, 1.0, 0.5, 1.0, 0.5, 1.0, 0.75, 1.0, 0.75, 1.0, 0.5, 1.0, 0.5, 1.0, 0.75, 1.0, 0.75, 1.0, 0.5, 1.0, 0.5, 1.0, 0.5, 1.0, 0.5, 1.0, 0.75, 1.0, 0.75, 1.0, 0.75, 1.0, 0.75, 1.0, 0.5, 1.0, 0.5, 1.0, 0.5, 0.25, 0.0, 0.25, 0.0, 0.5, 0.0, 0.5, 0.0, 0.25, 0.0, 0.25, 0.0, 0.5, 0.0, 0.5, 0.0, 0.5, 0.0, 0.5, 0.0, 0.5, 0.0, 0.5, 0.0, 0.25, 0.0, 0.25, 0.0, 0.25, 0.0, 0.75, 0.5, 0.75, 0.5, 0.75, 0.25, 0.75, 0.25, 1.0, 0.75, 1.0, 0.75, 1.0, 1.0, 1.0, 1.0, 0.75, 0.0, 0.75, 0.0, 1.0, 0.0, 1.0, 0.0, 1.0, 0.0, 1.0, 0.0, 1.0, 0.25, 1.0, 0.25, 1.0, 0.25, 1.0, 0.25, 1.0, 0.5, 1.0, 0.5, 1.0, 0.5, 1.0, 0.5, 1.0, 0.75, 1.0, 0.75, 1.0, 0.75, 1.0, 0.75, 1.0, 1.0, 1.0, 1.0, 0.0, 0.0, 0.0, 0.0, 0.25, 0.0, 0.25, 0.0, 0.75, 0.5, 0.75, 0.75, 1.0, 0.75, 1.0, 0.5, 0.0, 0.25, 0.0, 0.25, 0.25, 0.25, 0.25, 0.25, 0.25, 0.25, 0.25, 0.25, 0.5, 0.25, 0.5, 0.25, 0.75, 0.5, 0.75, 0.5, 0.75, 0.75, 0.75, 0.75, 0.75, 0.0, 0.75, 0.0, 1.0, 0.0, 1.0, 0.0, 0.25, 0.0, 0.25, 0.25, 0.5, 0.25, 0.5, 0.0, 0.75, 0.25, 0.75, 0.25, 0.5, 0.25, 0.5, 0.25, 0.0, 0.0, 0.0, 0.0, 0.25, 0.0, 0.25, 0.0, 0.25, 0.0, 0.25, 0.0, 0.5, 0.0, 0.5, 0.0, 0.5, 0.0, 0.5, 0.0, 0.75, 0.0, 0.75, 0.0, 0.75, 0.75, 0.75, 0.75, 0.75, 1.0, 0.75, 1.0, 0.5, 0.75, 0.5, 1.0, 0.75, 1.0, 0.75, 0.75, 0.75, 0.25, 0.75, 0.25, 0.75, 0.5, 0.75, 0.5, 0.5, 0.25, 0.5, 0.25, 0.75, 0.25, 0.75, 0.25, 0.25, 0.75, 0.25, 1.0, 0.5, 1.0, 0.5, 0.75, 0.0, 0.75, 0.0, 1.0, 0.25, 1.0, 0.25, 0.75, 0.5, 0.25, 0.5, 0.5, 0.75, 0.5, 0.75, 0.25, 0.5, 0.0, 0.5, 0.0, 0.75, 0.0, 0.75, 0.0, 0.25, 0.0, 0.25, 0.0, 0.5, 0.0, 0.5, 0.0, 0.0, 0.0, 0.0, 0.0, 0.25, 0.0, 0.25, 0.0, 1.0, 0.5, 1.0, 0.5, 1.0, 0.75, 1.0, 0.75, 1.0, 0.25, 1.0, 0.25, 1.0, 0.5, 1.0, 0.5, 1.0, 0.0, 1.0, 0.0, 1.0, 0.25, 1.0, 0.25, 0.25, 0.25, 0.25, 0.5, 0.5, 0.5, 0.5, 0.25, 0.0, 0.25, 0.0, 0.5, 0.25, 0.5, 0.25, 0.25, 0.5, 0.5, 0.5, 0.75, 0.75, 0.75, 0.75, 0.5, 0.75, 0.0, 0.75, 0.0, 1.0, 0.0, 1.0, 0.0, 0.25, 0.5, 0.25, 0.75, 0.5, 0.75, 0.5, 0.5, 0.0, 0.5, 0.0, 0.75, 0.25, 0.75, 0.25, 0.5, 1.0, 0.75, 1.0, 0.75, 1.0, 1.0, 1.0, 1.0, 1.0, 0.75, 1.0, 0.75, 1.0, 1.0, 1.0, 1.0, 0.0, 0.0, 0.0, 0.0, 0.0, 0.0, 0.0, 0.0, 0.75, 1.0, 0.75, 1.0, 0.75, 0.75, 0.75, 0.75, 0.75, 0.0, 0.75, 0.0, 1.0, 0.0, 1.0, 0.0, 0.75, 0.75, 0.75, 0.75, 1.0, 0.75, 1.0, 0.75, 0.5, 0.25, 0.5, 0.25, 0.5, 0.0, 0.5, 0.0, 1.0, 0.0, 1.0, 0.0, 1.0, 0.25, 1.0, 0.25, 1.0, 0.25, 1.0, 0.25, 1.0, 0.5, 1.0, 0.5, 1.0, 0.75, 1.0, 0.75, 1.0, 0.75, 0.0, 0.0, 0.0, 0.0, 0.25, 0.0, 0.25, 0.0, 0.25, 0.0, 0.25, 0.0, 0.25, 0.0, 0.25, 0.0, 0.5, 0.0, 0.5, 0.0, 0.75, 0.0, 0.75, 0.0, 0.25, 0.25, 0.25, 0.25, 0.0, 0.25, 0.0, 0.25, 1.0, 0.25, 1.0, 0.25, 1.0, 0.5, 1.0, 0.5, 0.5, 0.0, 0.5, 0.0, 0.75, 0.0, 0.75, 0.0, 0.25, 0.0, 0.25, 0.0, 0.25, 0.25, 0.25, 0.25, 1.0, 0.5, 1.0, 0.5, 0.75, 0.5, 0.75, 0.5, 1.0, 0.0, 1.0, 0.0, 1.0, 0.25, 1.0, 0.25, 0.5, 0.0, 0.5, 0.0, 0.75, 0.0, 0.75, 0.0, 0.5, 0.0, 0.5, 0.0, 0.5, 0.0, 0.0, 0.0, 0.0, 0.0, 0.25, 0.0, 0.25, 0.0, 1.0, 0.25, 1.0, 0.25, 1.0, 0.5, 1.0, 0.5, 1.0, 0.0, 1.0, 0.0, 1.0, 0.25, 1.0, 0.25, 0.5, 0.0, 0.5, 0.25, 0.75, 0.25, 0.75, 0.0, 0.0, 0.0, 0.0, 0.25, 0.25, 0.25, 0.25, 0.0, 0.75, 0.25, 0.75, 0.5, 1.0, 0.5, 1.0, 0.25, 0.75, 0.0, 0.75, 0.0, 1.0, 0.0, 1.0, 0.0, 0.75, 0.0, 0.75, 0.25, 1.0, 0.25, 1.0, 0.0, 0.75, 0.75, 0.75, 1.0, 1.0, 1.0, 1.0, 0.75, 1.0, 1.0, 1.0, 0.75, 1.0, 0.75, 1.0, 1.0, 1.0, 0.5, 1.0, 0.5, 1.0, 0.75, 1.0, 0.75, 1.0, 0.5, 1.0, 0.5, 1.0, 0.75, 1.0, 0.75, 1.0, 0.5, 1.0, 0.5, 1.0, 0.5, 1.0, 0.5, 1.0, 0.75, 1.0, 0.75, 1.0, 0.75, 1.0, 0.75, 1.0, 0.5, 1.0, 0.5, 1.0, 0.5, 0.25, 0.0, 0.25, 0.0, 0.5, 0.0, 0.5, 0.0, 0.25, 0.0, 0.25, 0.0, 0.5, 0.0, 0.5, 0.0, 0.5, 0.0, 0.5, 0.0, 0.5, 0.0, 0.5, 0.0, 0.25, 0.0, 0.25, 0.0, 0.25, 0.0, 0.75, 0.5, 0.75, 0.25, 0.75, 0.25, 0.75, 0.5, 1.0, 0.75, 1.0, 1.0, 1.0, 1.0, 1.0, 0.75, 0.75, 0.0, 1.0, 0.0, 1.0, 0.0, 0.75, 0.0, 1.0, 0.0, 1.0, 0.25, 1.0, 0.25, 1.0, 0.0, 1.0, 0.25, 1.0, 0.5, 1.0, 0.5, 1.0, 0.25, 1.0, 0.5, 1.0, 0.75, 1.0, 0.75, 1.0, 0.5, 1.0, 0.75, 1.0, 1.0, 1.0, 1.0, 1.0, 0.75, 0.0, 0.0, 0.25, 0.0, 0.25, 0.0, 0.0, 0.0, 0.75, 0.5, 1.0, 0.5, 1.0, 0.75, 0.75, 0.75, 0.0, 0.25, 0.25, 0.25, 0.25, 0.25, 0.0, 0.25, 0.25, 0.25, 0.5, 0.25, 0.5, 0.25, 0.25, 0.25, 0.75, 0.5, 0.75, 0.75, 0.75, 0.75, 0.75, 0.5, 0.75, 0.0, 1.0, 0.0, 1.0, 0.0, 0.75, 0.0, 0.25, 0.0, 0.5, 0.0, 0.5, 0.25, 0.25, 0.25, 0.75, 0.25, 0.5, 0.25, 0.5, 0.25, 0.75, 0.25, 0.0, 0.0, 0.25, 0.0, 0.25, 0.0, 0.0, 0.0, 0.25, 0.0, 0.5, 0.0, 0.5, 0.0, 0.25, 0.0, 0.5, 0.0, 0.75, 0.0, 0.75, 0.0, 0.5, 0.0, 0.75, 0.75, 0.75, 1.0, 0.75, 1.0, 0.75, 0.75, 0.5, 0.75, 0.75, 0.75, 0.75, 1.0, 0.5, 1.0, 0.75, 0.25, 0.75, 0.5, 0.75, 0.5, 0.75, 0.25, 0.5, 0.25, 0.75, 0.25, 0.75, 0.25, 0.5, 0.25, 0.25, 0.75, 0.5, 0.75, 0.5, 1.0, 0.25, 1.0, 0.0, 0.75, 0.25, 0.75, 0.25, 1.0, 0.0, 1.0, 0.5, 0.25, 0.75, 0.25, 0.75, 0.5, 0.5, 0.5, 0.5, 0.0, 0.75, 0.0, 0.75, 0.0, 0.5, 0.0, 0.25, 0.0, 0.5, 0.0, 0.5, 0.0, 0.25, 0.0, 0.0, 0.0, 0.25, 0.0, 0.25, 0.0, 0.0, 0.0, 1.0, 0.5, 1.0, 0.75, 1.0, 0.75, 1.0, 0.5, 1.0, 0.25, 1.0, 0.5, 1.0, 0.5, 1.0, 0.25, 1.0, 0.0, 1.0, 0.25, 1.0, 0.25, 1.0, 0.0, 0.25, 0.25, 0.5, 0.25, 0.5, 0.5, 0.25, 0.5, 0.0, 0.25, 0.25, 0.25, 0.25, 0.5, 0.0, 0.5, 0.5, 0.5, 0.75, 0.5, 0.75, 0.75, 0.5, 0.75, 0.75, 0.0, 1.0, 0.0, 1.0, 0.0, 0.75, 0.0, 0.25, 0.5, 0.5, 0.5, 0.5, 0.75, 0.25, 0.75, 0.0, 0.5, 0.25, 0.5, 0.25, 0.75, 0.0, 0.75, 1.0, 0.75, 1.0, 1.0, 1.0, 1.0, 1.0, 0.75, 1.0, 0.75, 1.0, 1.0, 1.0, 1.0, 1.0, 0.75, 0.75, 1.0, 0.75, 0.75, 0.75, 0.75, 0.75, 1.0, 0.75, 0.0, 1.0, 0.0, 1.0, 0.0, 0.75, 0.0, 0.75, 0.75, 1.0, 0.75, 1.0, 0.75, 0.75, 0.75, 0.5, 0.25, 0.5, 0.0, 0.5, 0.0, 0.5, 0.25, 1.0, 0.0, 1.0, 0.25, 1.0, 0.25, 1.0, 0.0, 1.0, 0.25, 1.0, 0.5, 1.0, 0.5, 1.0, 0.25, 1.0, 0.75, 1.0, 0.75, 1.0, 0.75, 0.0, 0.0, 0.25, 0.0, 0.25, 0.0, 0.0, 0.0, 0.25, 0.0, 0.25, 0.0, 0.25, 0.0, 0.25, 0.0, 0.5, 0.0, 0.75, 0.0, 0.75, 0.0, 0.5, 0.0, 0.25, 0.25, 0.0, 0.25, 0.0, 0.25, 0.25, 0.25, 1.0, 0.25, 1.0, 0.5, 1.0, 0.5, 1.0, 0.25, 0.5, 0.0, 0.75, 0.0, 0.75, 0.0, 0.5, 0.0, 0.25, 0.0, 0.25, 0.25, 0.25, 0.25, 0.25, 0.0, 1.0, 0.5, 0.75, 0.5, 0.75, 0.5, 1.0, 0.5, 1.0, 0.0, 1.0, 0.25, 1.0, 0.25, 1.0, 0.0, 0.5, 0.0, 0.75, 0.0, 0.75, 0.0, 0.5, 0.0, 0.5, 0.0, 0.5, 0.0, 0.5, 0.0, 0.0, 0.0, 0.25, 0.0, 0.25, 0.0, 0.0, 0.0, 1.0, 0.25, 1.0, 0.5, 1.0, 0.5, 1.0, 0.25, 1.0, 0.0, 1.0, 0.25, 1.0, 0.25, 1.0, 0.0, 0.5, 0.0, 0.75, 0.0, 0.75, 0.25, 0.5, 0.25, 0.0, 0.0, 0.25, 0.0, 0.25, 0.25, 0.0, 0.25, 0.75, 0.25, 1.0, 0.25, 1.0, 0.5, 0.75, 0.5, 0.75, 0.0, 1.0, 0.0, 1.0, 0.0, 0.75, 0.0, 0.75, 0.0, 1.0, 0.0, 1.0, 0.25, 0.75, 0.25, 0.75, 0.75, 1.0, 0.75, 1.0, 1.0, 0.75, 1.0, 1.0, 0.75, 1.0, 1.0, 1.0, 1.0, 1.0, 0.75, 1.0, 0.5, 1.0, 0.75, 1.0, 0.75, 1.0, 0.5, 1.0, 0.5, 1.0, 0.75, 1.0, 0.75, 1.0, 0.5, 1.0, 0.5, 1.0, 0.5, 1.0, 0.5, 1.0, 0.5, 1.0, 0.75, 1.0, 0.75, 1.0, 0.75, 1.0, 0.75, 1.0, 0.5, 1.0, 0.5, 1.0, 0.5, 0.25, 0.0, 0.5, 0.0, 0.5, 0.0, 0.25, 0.0, 0.25, 0.0, 0.5, 0.0, 0.5, 0.0, 0.25, 0.0, 0.5, 0.0, 0.5, 0.0, 0.5, 0.0, 0.5, 0.0, 0.25, 0.0, 0.25, 0.0, 0.25, 0.0, 1.0, 0.75, 1.0, 1.0, 1.0, 1.0, 1.0, 0.75, 1.0, 0.75, 1.0, 0.75, 1.0, 1.0, 1.0, 1.0, 1.0, 0.75, 1.0, 0.75, 1.0, 0.75, 1.0, 0.75, 1.0, 0.75, 1.0, 1.0, 1.0, 1.0, 1.0, 0.75])
me_plane_002.materials.append(mat_stone)
me_plane_002.materials.append(mat_wood)
me_plane_002.update()

# ---- objects
ob_plane_001 = bpy.data.objects.new('Plane.001', me_plane_002)

# ---- transforms, parenting, visibility, modifiers, constraints
ob_plane_001.location = (0.0, 0.0, 0.0)

# ---- collection membership
col_collection.objects.link(ob_plane_001)

# ---- scene / render settings (as saved in the file)
scene.frame_start = 1; scene.frame_end = 250; scene.frame_set(1)
scene.render.engine = 'BLENDER_EEVEE_NEXT'
scene.render.bake_bias = 0.0
scene.render.bake_samples = 0
scene.cycles.sampling_pattern = 'TABULATED_SOBOL'
scene.eevee.use_volume_custom_range = False
bpy.context.view_layer.update()

# ---- added for rendering (the .blend has no active camera and no usable light): camera, sun
cam_auto = bpy.data.cameras.new('AutoCamera')
cam_auto.lens = 50.0
cam_auto.sensor_width = 36.0
cam_auto.clip_end = 1000.0
ob_auto_camera = bpy.data.objects.new('AutoCamera', cam_auto)
scene.collection.objects.link(ob_auto_camera)
ob_auto_camera.location = (5.14145, -6.16974, 6.31316)
ob_auto_camera.rotation_euler = (1.09748, -7.21219e-08, 0.694738)
scene.camera = ob_auto_camera
light_auto_sun = bpy.data.lights.new('AutoSun', 'SUN')
light_auto_sun.energy = 3.0
light_auto_sun.angle = 0.0523599
ob_auto_sun = bpy.data.objects.new('AutoSun', light_auto_sun)
scene.collection.objects.link(ob_auto_sun)
ob_auto_sun.rotation_euler = (0.872665, 0.174533, 0.523599)
bpy.context.view_layer.update()
